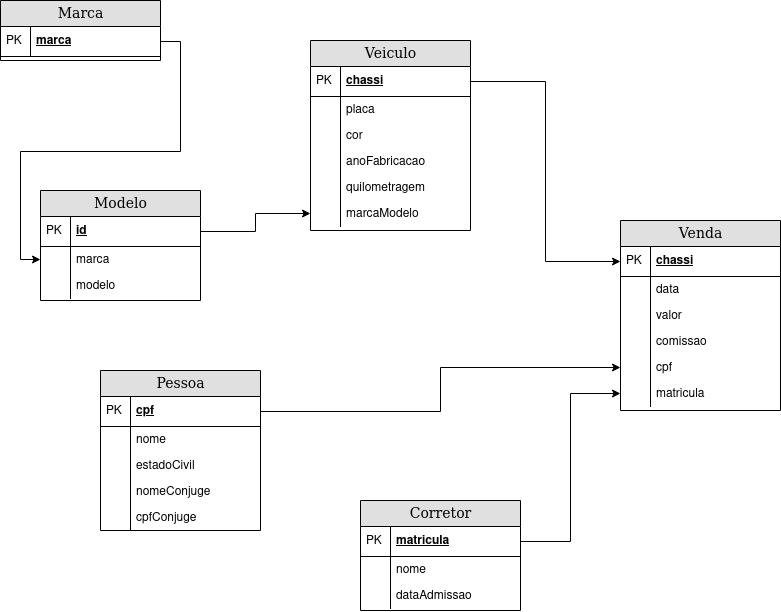

The diagram above was exported from draw.io. Its source (the exported page's mxGraphModel, read from the mxfile embedded in the PNG):
<mxGraphModel dx="1662" dy="737" grid="1" gridSize="10" guides="1" tooltips="1" connect="1" arrows="1" fold="1" page="1" pageScale="1" pageWidth="850" pageHeight="1100" math="0" shadow="0" extFonts="Permanent Marker^https://fonts.googleapis.com/css?family=Permanent+Marker">
  <root>
    <mxCell id="0" />
    <mxCell id="1" parent="0" />
    <mxCell id="B47d4Glzi42PrWuwpP31-1" value="Marca" style="swimlane;html=1;fontStyle=0;childLayout=stackLayout;horizontal=1;startSize=26;fillColor=#e0e0e0;horizontalStack=0;resizeParent=1;resizeLast=0;collapsible=1;marginBottom=0;swimlaneFillColor=#ffffff;align=center;rounded=0;shadow=0;comic=0;labelBackgroundColor=none;strokeWidth=1;fontFamily=Verdana;fontSize=14" vertex="1" parent="1">
      <mxGeometry x="10" y="10" width="160" height="60" as="geometry" />
    </mxCell>
    <mxCell id="B47d4Glzi42PrWuwpP31-2" value="marca" style="shape=partialRectangle;top=0;left=0;right=0;bottom=1;html=1;align=left;verticalAlign=middle;fillColor=none;spacingLeft=34;spacingRight=4;whiteSpace=wrap;overflow=hidden;rotatable=0;points=[[0,0.5],[1,0.5]];portConstraint=eastwest;dropTarget=0;fontStyle=5;" vertex="1" parent="B47d4Glzi42PrWuwpP31-1">
      <mxGeometry y="26" width="160" height="30" as="geometry" />
    </mxCell>
    <mxCell id="B47d4Glzi42PrWuwpP31-3" value="PK" style="shape=partialRectangle;top=0;left=0;bottom=0;html=1;fillColor=none;align=left;verticalAlign=middle;spacingLeft=4;spacingRight=4;whiteSpace=wrap;overflow=hidden;rotatable=0;points=[];portConstraint=eastwest;part=1;" vertex="1" connectable="0" parent="B47d4Glzi42PrWuwpP31-2">
      <mxGeometry width="30" height="30" as="geometry" />
    </mxCell>
    <mxCell id="B47d4Glzi42PrWuwpP31-6" value="Modelo" style="swimlane;html=1;fontStyle=0;childLayout=stackLayout;horizontal=1;startSize=26;fillColor=#e0e0e0;horizontalStack=0;resizeParent=1;resizeLast=0;collapsible=1;marginBottom=0;swimlaneFillColor=#ffffff;align=center;rounded=0;shadow=0;comic=0;labelBackgroundColor=none;strokeWidth=1;fontFamily=Verdana;fontSize=14" vertex="1" parent="1">
      <mxGeometry x="50" y="200" width="160" height="110" as="geometry" />
    </mxCell>
    <mxCell id="B47d4Glzi42PrWuwpP31-7" value="id" style="shape=partialRectangle;top=0;left=0;right=0;bottom=1;html=1;align=left;verticalAlign=middle;fillColor=none;spacingLeft=34;spacingRight=4;whiteSpace=wrap;overflow=hidden;rotatable=0;points=[[0,0.5],[1,0.5]];portConstraint=eastwest;dropTarget=0;fontStyle=5;" vertex="1" parent="B47d4Glzi42PrWuwpP31-6">
      <mxGeometry y="26" width="160" height="30" as="geometry" />
    </mxCell>
    <mxCell id="B47d4Glzi42PrWuwpP31-8" value="PK" style="shape=partialRectangle;top=0;left=0;bottom=0;html=1;fillColor=none;align=left;verticalAlign=middle;spacingLeft=4;spacingRight=4;whiteSpace=wrap;overflow=hidden;rotatable=0;points=[];portConstraint=eastwest;part=1;" vertex="1" connectable="0" parent="B47d4Glzi42PrWuwpP31-7">
      <mxGeometry width="30" height="30" as="geometry" />
    </mxCell>
    <mxCell id="B47d4Glzi42PrWuwpP31-9" value="marca" style="shape=partialRectangle;top=0;left=0;right=0;bottom=0;html=1;align=left;verticalAlign=top;fillColor=none;spacingLeft=34;spacingRight=4;whiteSpace=wrap;overflow=hidden;rotatable=0;points=[[0,0.5],[1,0.5]];portConstraint=eastwest;dropTarget=0;" vertex="1" parent="B47d4Glzi42PrWuwpP31-6">
      <mxGeometry y="56" width="160" height="26" as="geometry" />
    </mxCell>
    <mxCell id="B47d4Glzi42PrWuwpP31-10" value="" style="shape=partialRectangle;top=0;left=0;bottom=0;html=1;fillColor=none;align=left;verticalAlign=top;spacingLeft=4;spacingRight=4;whiteSpace=wrap;overflow=hidden;rotatable=0;points=[];portConstraint=eastwest;part=1;" vertex="1" connectable="0" parent="B47d4Glzi42PrWuwpP31-9">
      <mxGeometry width="30" height="26" as="geometry" />
    </mxCell>
    <mxCell id="B47d4Glzi42PrWuwpP31-11" value="modelo" style="shape=partialRectangle;top=0;left=0;right=0;bottom=0;html=1;align=left;verticalAlign=top;fillColor=none;spacingLeft=34;spacingRight=4;whiteSpace=wrap;overflow=hidden;rotatable=0;points=[[0,0.5],[1,0.5]];portConstraint=eastwest;dropTarget=0;" vertex="1" parent="B47d4Glzi42PrWuwpP31-6">
      <mxGeometry y="82" width="160" height="26" as="geometry" />
    </mxCell>
    <mxCell id="B47d4Glzi42PrWuwpP31-12" value="" style="shape=partialRectangle;top=0;left=0;bottom=0;html=1;fillColor=none;align=left;verticalAlign=top;spacingLeft=4;spacingRight=4;whiteSpace=wrap;overflow=hidden;rotatable=0;points=[];portConstraint=eastwest;part=1;" vertex="1" connectable="0" parent="B47d4Glzi42PrWuwpP31-11">
      <mxGeometry width="30" height="26" as="geometry" />
    </mxCell>
    <mxCell id="B47d4Glzi42PrWuwpP31-13" value="Veiculo" style="swimlane;html=1;fontStyle=0;childLayout=stackLayout;horizontal=1;startSize=26;fillColor=#e0e0e0;horizontalStack=0;resizeParent=1;resizeLast=0;collapsible=1;marginBottom=0;swimlaneFillColor=#ffffff;align=center;rounded=0;shadow=0;comic=0;labelBackgroundColor=none;strokeWidth=1;fontFamily=Verdana;fontSize=14" vertex="1" parent="1">
      <mxGeometry x="320" y="50" width="160" height="190" as="geometry" />
    </mxCell>
    <mxCell id="B47d4Glzi42PrWuwpP31-14" value="chassi" style="shape=partialRectangle;top=0;left=0;right=0;bottom=1;html=1;align=left;verticalAlign=middle;fillColor=none;spacingLeft=34;spacingRight=4;whiteSpace=wrap;overflow=hidden;rotatable=0;points=[[0,0.5],[1,0.5]];portConstraint=eastwest;dropTarget=0;fontStyle=5;" vertex="1" parent="B47d4Glzi42PrWuwpP31-13">
      <mxGeometry y="26" width="160" height="30" as="geometry" />
    </mxCell>
    <mxCell id="B47d4Glzi42PrWuwpP31-15" value="PK" style="shape=partialRectangle;top=0;left=0;bottom=0;html=1;fillColor=none;align=left;verticalAlign=middle;spacingLeft=4;spacingRight=4;whiteSpace=wrap;overflow=hidden;rotatable=0;points=[];portConstraint=eastwest;part=1;" vertex="1" connectable="0" parent="B47d4Glzi42PrWuwpP31-14">
      <mxGeometry width="30" height="30" as="geometry" />
    </mxCell>
    <mxCell id="B47d4Glzi42PrWuwpP31-16" value="placa" style="shape=partialRectangle;top=0;left=0;right=0;bottom=0;html=1;align=left;verticalAlign=top;fillColor=none;spacingLeft=34;spacingRight=4;whiteSpace=wrap;overflow=hidden;rotatable=0;points=[[0,0.5],[1,0.5]];portConstraint=eastwest;dropTarget=0;" vertex="1" parent="B47d4Glzi42PrWuwpP31-13">
      <mxGeometry y="56" width="160" height="26" as="geometry" />
    </mxCell>
    <mxCell id="B47d4Glzi42PrWuwpP31-17" value="" style="shape=partialRectangle;top=0;left=0;bottom=0;html=1;fillColor=none;align=left;verticalAlign=top;spacingLeft=4;spacingRight=4;whiteSpace=wrap;overflow=hidden;rotatable=0;points=[];portConstraint=eastwest;part=1;" vertex="1" connectable="0" parent="B47d4Glzi42PrWuwpP31-16">
      <mxGeometry width="30" height="26" as="geometry" />
    </mxCell>
    <mxCell id="B47d4Glzi42PrWuwpP31-18" value="cor" style="shape=partialRectangle;top=0;left=0;right=0;bottom=0;html=1;align=left;verticalAlign=top;fillColor=none;spacingLeft=34;spacingRight=4;whiteSpace=wrap;overflow=hidden;rotatable=0;points=[[0,0.5],[1,0.5]];portConstraint=eastwest;dropTarget=0;" vertex="1" parent="B47d4Glzi42PrWuwpP31-13">
      <mxGeometry y="82" width="160" height="26" as="geometry" />
    </mxCell>
    <mxCell id="B47d4Glzi42PrWuwpP31-19" value="" style="shape=partialRectangle;top=0;left=0;bottom=0;html=1;fillColor=none;align=left;verticalAlign=top;spacingLeft=4;spacingRight=4;whiteSpace=wrap;overflow=hidden;rotatable=0;points=[];portConstraint=eastwest;part=1;" vertex="1" connectable="0" parent="B47d4Glzi42PrWuwpP31-18">
      <mxGeometry width="30" height="26" as="geometry" />
    </mxCell>
    <mxCell id="B47d4Glzi42PrWuwpP31-20" value="anoFabricacao" style="shape=partialRectangle;top=0;left=0;right=0;bottom=0;html=1;align=left;verticalAlign=top;fillColor=none;spacingLeft=34;spacingRight=4;whiteSpace=wrap;overflow=hidden;rotatable=0;points=[[0,0.5],[1,0.5]];portConstraint=eastwest;dropTarget=0;" vertex="1" parent="B47d4Glzi42PrWuwpP31-13">
      <mxGeometry y="108" width="160" height="26" as="geometry" />
    </mxCell>
    <mxCell id="B47d4Glzi42PrWuwpP31-21" value="" style="shape=partialRectangle;top=0;left=0;bottom=0;html=1;fillColor=none;align=left;verticalAlign=top;spacingLeft=4;spacingRight=4;whiteSpace=wrap;overflow=hidden;rotatable=0;points=[];portConstraint=eastwest;part=1;" vertex="1" connectable="0" parent="B47d4Glzi42PrWuwpP31-20">
      <mxGeometry width="30" height="26" as="geometry" />
    </mxCell>
    <mxCell id="B47d4Glzi42PrWuwpP31-22" value="quilometragem" style="shape=partialRectangle;top=0;left=0;right=0;bottom=0;html=1;align=left;verticalAlign=top;fillColor=none;spacingLeft=34;spacingRight=4;whiteSpace=wrap;overflow=hidden;rotatable=0;points=[[0,0.5],[1,0.5]];portConstraint=eastwest;dropTarget=0;" vertex="1" parent="B47d4Glzi42PrWuwpP31-13">
      <mxGeometry y="134" width="160" height="26" as="geometry" />
    </mxCell>
    <mxCell id="B47d4Glzi42PrWuwpP31-23" value="" style="shape=partialRectangle;top=0;left=0;bottom=0;html=1;fillColor=none;align=left;verticalAlign=top;spacingLeft=4;spacingRight=4;whiteSpace=wrap;overflow=hidden;rotatable=0;points=[];portConstraint=eastwest;part=1;" vertex="1" connectable="0" parent="B47d4Glzi42PrWuwpP31-22">
      <mxGeometry width="30" height="26" as="geometry" />
    </mxCell>
    <mxCell id="B47d4Glzi42PrWuwpP31-24" value="marcaModelo" style="shape=partialRectangle;top=0;left=0;right=0;bottom=0;html=1;align=left;verticalAlign=top;fillColor=none;spacingLeft=34;spacingRight=4;whiteSpace=wrap;overflow=hidden;rotatable=0;points=[[0,0.5],[1,0.5]];portConstraint=eastwest;dropTarget=0;" vertex="1" parent="B47d4Glzi42PrWuwpP31-13">
      <mxGeometry y="160" width="160" height="26" as="geometry" />
    </mxCell>
    <mxCell id="B47d4Glzi42PrWuwpP31-25" value="" style="shape=partialRectangle;top=0;left=0;bottom=0;html=1;fillColor=none;align=left;verticalAlign=top;spacingLeft=4;spacingRight=4;whiteSpace=wrap;overflow=hidden;rotatable=0;points=[];portConstraint=eastwest;part=1;" vertex="1" connectable="0" parent="B47d4Glzi42PrWuwpP31-24">
      <mxGeometry width="30" height="26" as="geometry" />
    </mxCell>
    <mxCell id="B47d4Glzi42PrWuwpP31-26" value="Pessoa" style="swimlane;html=1;fontStyle=0;childLayout=stackLayout;horizontal=1;startSize=26;fillColor=#e0e0e0;horizontalStack=0;resizeParent=1;resizeLast=0;collapsible=1;marginBottom=0;swimlaneFillColor=#ffffff;align=center;rounded=0;shadow=0;comic=0;labelBackgroundColor=none;strokeWidth=1;fontFamily=Verdana;fontSize=14" vertex="1" parent="1">
      <mxGeometry x="110" y="380" width="160" height="160" as="geometry" />
    </mxCell>
    <mxCell id="B47d4Glzi42PrWuwpP31-27" value="cpf" style="shape=partialRectangle;top=0;left=0;right=0;bottom=1;html=1;align=left;verticalAlign=middle;fillColor=none;spacingLeft=34;spacingRight=4;whiteSpace=wrap;overflow=hidden;rotatable=0;points=[[0,0.5],[1,0.5]];portConstraint=eastwest;dropTarget=0;fontStyle=5;" vertex="1" parent="B47d4Glzi42PrWuwpP31-26">
      <mxGeometry y="26" width="160" height="30" as="geometry" />
    </mxCell>
    <mxCell id="B47d4Glzi42PrWuwpP31-28" value="PK" style="shape=partialRectangle;top=0;left=0;bottom=0;html=1;fillColor=none;align=left;verticalAlign=middle;spacingLeft=4;spacingRight=4;whiteSpace=wrap;overflow=hidden;rotatable=0;points=[];portConstraint=eastwest;part=1;" vertex="1" connectable="0" parent="B47d4Glzi42PrWuwpP31-27">
      <mxGeometry width="30" height="30" as="geometry" />
    </mxCell>
    <mxCell id="B47d4Glzi42PrWuwpP31-29" value="nome" style="shape=partialRectangle;top=0;left=0;right=0;bottom=0;html=1;align=left;verticalAlign=top;fillColor=none;spacingLeft=34;spacingRight=4;whiteSpace=wrap;overflow=hidden;rotatable=0;points=[[0,0.5],[1,0.5]];portConstraint=eastwest;dropTarget=0;" vertex="1" parent="B47d4Glzi42PrWuwpP31-26">
      <mxGeometry y="56" width="160" height="26" as="geometry" />
    </mxCell>
    <mxCell id="B47d4Glzi42PrWuwpP31-30" value="" style="shape=partialRectangle;top=0;left=0;bottom=0;html=1;fillColor=none;align=left;verticalAlign=top;spacingLeft=4;spacingRight=4;whiteSpace=wrap;overflow=hidden;rotatable=0;points=[];portConstraint=eastwest;part=1;" vertex="1" connectable="0" parent="B47d4Glzi42PrWuwpP31-29">
      <mxGeometry width="30" height="26" as="geometry" />
    </mxCell>
    <mxCell id="B47d4Glzi42PrWuwpP31-31" value="estadoCivil" style="shape=partialRectangle;top=0;left=0;right=0;bottom=0;html=1;align=left;verticalAlign=top;fillColor=none;spacingLeft=34;spacingRight=4;whiteSpace=wrap;overflow=hidden;rotatable=0;points=[[0,0.5],[1,0.5]];portConstraint=eastwest;dropTarget=0;" vertex="1" parent="B47d4Glzi42PrWuwpP31-26">
      <mxGeometry y="82" width="160" height="26" as="geometry" />
    </mxCell>
    <mxCell id="B47d4Glzi42PrWuwpP31-32" value="" style="shape=partialRectangle;top=0;left=0;bottom=0;html=1;fillColor=none;align=left;verticalAlign=top;spacingLeft=4;spacingRight=4;whiteSpace=wrap;overflow=hidden;rotatable=0;points=[];portConstraint=eastwest;part=1;" vertex="1" connectable="0" parent="B47d4Glzi42PrWuwpP31-31">
      <mxGeometry width="30" height="26" as="geometry" />
    </mxCell>
    <mxCell id="B47d4Glzi42PrWuwpP31-33" value="nomeConjuge" style="shape=partialRectangle;top=0;left=0;right=0;bottom=0;html=1;align=left;verticalAlign=top;fillColor=none;spacingLeft=34;spacingRight=4;whiteSpace=wrap;overflow=hidden;rotatable=0;points=[[0,0.5],[1,0.5]];portConstraint=eastwest;dropTarget=0;" vertex="1" parent="B47d4Glzi42PrWuwpP31-26">
      <mxGeometry y="108" width="160" height="26" as="geometry" />
    </mxCell>
    <mxCell id="B47d4Glzi42PrWuwpP31-34" value="" style="shape=partialRectangle;top=0;left=0;bottom=0;html=1;fillColor=none;align=left;verticalAlign=top;spacingLeft=4;spacingRight=4;whiteSpace=wrap;overflow=hidden;rotatable=0;points=[];portConstraint=eastwest;part=1;" vertex="1" connectable="0" parent="B47d4Glzi42PrWuwpP31-33">
      <mxGeometry width="30" height="26" as="geometry" />
    </mxCell>
    <mxCell id="B47d4Glzi42PrWuwpP31-35" value="cpfConjuge" style="shape=partialRectangle;top=0;left=0;right=0;bottom=0;html=1;align=left;verticalAlign=top;fillColor=none;spacingLeft=34;spacingRight=4;whiteSpace=wrap;overflow=hidden;rotatable=0;points=[[0,0.5],[1,0.5]];portConstraint=eastwest;dropTarget=0;" vertex="1" parent="B47d4Glzi42PrWuwpP31-26">
      <mxGeometry y="134" width="160" height="26" as="geometry" />
    </mxCell>
    <mxCell id="B47d4Glzi42PrWuwpP31-36" value="" style="shape=partialRectangle;top=0;left=0;bottom=0;html=1;fillColor=none;align=left;verticalAlign=top;spacingLeft=4;spacingRight=4;whiteSpace=wrap;overflow=hidden;rotatable=0;points=[];portConstraint=eastwest;part=1;" vertex="1" connectable="0" parent="B47d4Glzi42PrWuwpP31-35">
      <mxGeometry width="30" height="26" as="geometry" />
    </mxCell>
    <mxCell id="B47d4Glzi42PrWuwpP31-39" value="Corretor" style="swimlane;html=1;fontStyle=0;childLayout=stackLayout;horizontal=1;startSize=26;fillColor=#e0e0e0;horizontalStack=0;resizeParent=1;resizeLast=0;collapsible=1;marginBottom=0;swimlaneFillColor=#ffffff;align=center;rounded=0;shadow=0;comic=0;labelBackgroundColor=none;strokeWidth=1;fontFamily=Verdana;fontSize=14" vertex="1" parent="1">
      <mxGeometry x="370" y="510" width="160" height="110" as="geometry" />
    </mxCell>
    <mxCell id="B47d4Glzi42PrWuwpP31-40" value="matricula" style="shape=partialRectangle;top=0;left=0;right=0;bottom=1;html=1;align=left;verticalAlign=middle;fillColor=none;spacingLeft=34;spacingRight=4;whiteSpace=wrap;overflow=hidden;rotatable=0;points=[[0,0.5],[1,0.5]];portConstraint=eastwest;dropTarget=0;fontStyle=5;" vertex="1" parent="B47d4Glzi42PrWuwpP31-39">
      <mxGeometry y="26" width="160" height="30" as="geometry" />
    </mxCell>
    <mxCell id="B47d4Glzi42PrWuwpP31-41" value="PK" style="shape=partialRectangle;top=0;left=0;bottom=0;html=1;fillColor=none;align=left;verticalAlign=middle;spacingLeft=4;spacingRight=4;whiteSpace=wrap;overflow=hidden;rotatable=0;points=[];portConstraint=eastwest;part=1;" vertex="1" connectable="0" parent="B47d4Glzi42PrWuwpP31-40">
      <mxGeometry width="30" height="30" as="geometry" />
    </mxCell>
    <mxCell id="B47d4Glzi42PrWuwpP31-42" value="nome" style="shape=partialRectangle;top=0;left=0;right=0;bottom=0;html=1;align=left;verticalAlign=top;fillColor=none;spacingLeft=34;spacingRight=4;whiteSpace=wrap;overflow=hidden;rotatable=0;points=[[0,0.5],[1,0.5]];portConstraint=eastwest;dropTarget=0;" vertex="1" parent="B47d4Glzi42PrWuwpP31-39">
      <mxGeometry y="56" width="160" height="26" as="geometry" />
    </mxCell>
    <mxCell id="B47d4Glzi42PrWuwpP31-43" value="" style="shape=partialRectangle;top=0;left=0;bottom=0;html=1;fillColor=none;align=left;verticalAlign=top;spacingLeft=4;spacingRight=4;whiteSpace=wrap;overflow=hidden;rotatable=0;points=[];portConstraint=eastwest;part=1;" vertex="1" connectable="0" parent="B47d4Glzi42PrWuwpP31-42">
      <mxGeometry width="30" height="26" as="geometry" />
    </mxCell>
    <mxCell id="B47d4Glzi42PrWuwpP31-44" value="dataAdmissao" style="shape=partialRectangle;top=0;left=0;right=0;bottom=0;html=1;align=left;verticalAlign=top;fillColor=none;spacingLeft=34;spacingRight=4;whiteSpace=wrap;overflow=hidden;rotatable=0;points=[[0,0.5],[1,0.5]];portConstraint=eastwest;dropTarget=0;" vertex="1" parent="B47d4Glzi42PrWuwpP31-39">
      <mxGeometry y="82" width="160" height="26" as="geometry" />
    </mxCell>
    <mxCell id="B47d4Glzi42PrWuwpP31-45" value="" style="shape=partialRectangle;top=0;left=0;bottom=0;html=1;fillColor=none;align=left;verticalAlign=top;spacingLeft=4;spacingRight=4;whiteSpace=wrap;overflow=hidden;rotatable=0;points=[];portConstraint=eastwest;part=1;" vertex="1" connectable="0" parent="B47d4Glzi42PrWuwpP31-44">
      <mxGeometry width="30" height="26" as="geometry" />
    </mxCell>
    <mxCell id="B47d4Glzi42PrWuwpP31-46" value="Venda" style="swimlane;html=1;fontStyle=0;childLayout=stackLayout;horizontal=1;startSize=26;fillColor=#e0e0e0;horizontalStack=0;resizeParent=1;resizeLast=0;collapsible=1;marginBottom=0;swimlaneFillColor=#ffffff;align=center;rounded=0;shadow=0;comic=0;labelBackgroundColor=none;strokeWidth=1;fontFamily=Verdana;fontSize=14" vertex="1" parent="1">
      <mxGeometry x="630" y="230" width="160" height="190" as="geometry" />
    </mxCell>
    <mxCell id="B47d4Glzi42PrWuwpP31-47" value="chassi" style="shape=partialRectangle;top=0;left=0;right=0;bottom=1;html=1;align=left;verticalAlign=middle;fillColor=none;spacingLeft=34;spacingRight=4;whiteSpace=wrap;overflow=hidden;rotatable=0;points=[[0,0.5],[1,0.5]];portConstraint=eastwest;dropTarget=0;fontStyle=5;" vertex="1" parent="B47d4Glzi42PrWuwpP31-46">
      <mxGeometry y="26" width="160" height="30" as="geometry" />
    </mxCell>
    <mxCell id="B47d4Glzi42PrWuwpP31-48" value="PK" style="shape=partialRectangle;top=0;left=0;bottom=0;html=1;fillColor=none;align=left;verticalAlign=middle;spacingLeft=4;spacingRight=4;whiteSpace=wrap;overflow=hidden;rotatable=0;points=[];portConstraint=eastwest;part=1;" vertex="1" connectable="0" parent="B47d4Glzi42PrWuwpP31-47">
      <mxGeometry width="30" height="30" as="geometry" />
    </mxCell>
    <mxCell id="B47d4Glzi42PrWuwpP31-49" value="data" style="shape=partialRectangle;top=0;left=0;right=0;bottom=0;html=1;align=left;verticalAlign=top;fillColor=none;spacingLeft=34;spacingRight=4;whiteSpace=wrap;overflow=hidden;rotatable=0;points=[[0,0.5],[1,0.5]];portConstraint=eastwest;dropTarget=0;" vertex="1" parent="B47d4Glzi42PrWuwpP31-46">
      <mxGeometry y="56" width="160" height="26" as="geometry" />
    </mxCell>
    <mxCell id="B47d4Glzi42PrWuwpP31-50" value="" style="shape=partialRectangle;top=0;left=0;bottom=0;html=1;fillColor=none;align=left;verticalAlign=top;spacingLeft=4;spacingRight=4;whiteSpace=wrap;overflow=hidden;rotatable=0;points=[];portConstraint=eastwest;part=1;" vertex="1" connectable="0" parent="B47d4Glzi42PrWuwpP31-49">
      <mxGeometry width="30" height="26" as="geometry" />
    </mxCell>
    <mxCell id="B47d4Glzi42PrWuwpP31-51" value="valor" style="shape=partialRectangle;top=0;left=0;right=0;bottom=0;html=1;align=left;verticalAlign=top;fillColor=none;spacingLeft=34;spacingRight=4;whiteSpace=wrap;overflow=hidden;rotatable=0;points=[[0,0.5],[1,0.5]];portConstraint=eastwest;dropTarget=0;" vertex="1" parent="B47d4Glzi42PrWuwpP31-46">
      <mxGeometry y="82" width="160" height="26" as="geometry" />
    </mxCell>
    <mxCell id="B47d4Glzi42PrWuwpP31-52" value="" style="shape=partialRectangle;top=0;left=0;bottom=0;html=1;fillColor=none;align=left;verticalAlign=top;spacingLeft=4;spacingRight=4;whiteSpace=wrap;overflow=hidden;rotatable=0;points=[];portConstraint=eastwest;part=1;" vertex="1" connectable="0" parent="B47d4Glzi42PrWuwpP31-51">
      <mxGeometry width="30" height="26" as="geometry" />
    </mxCell>
    <mxCell id="B47d4Glzi42PrWuwpP31-53" value="comissao" style="shape=partialRectangle;top=0;left=0;right=0;bottom=0;html=1;align=left;verticalAlign=top;fillColor=none;spacingLeft=34;spacingRight=4;whiteSpace=wrap;overflow=hidden;rotatable=0;points=[[0,0.5],[1,0.5]];portConstraint=eastwest;dropTarget=0;" vertex="1" parent="B47d4Glzi42PrWuwpP31-46">
      <mxGeometry y="108" width="160" height="26" as="geometry" />
    </mxCell>
    <mxCell id="B47d4Glzi42PrWuwpP31-54" value="" style="shape=partialRectangle;top=0;left=0;bottom=0;html=1;fillColor=none;align=left;verticalAlign=top;spacingLeft=4;spacingRight=4;whiteSpace=wrap;overflow=hidden;rotatable=0;points=[];portConstraint=eastwest;part=1;" vertex="1" connectable="0" parent="B47d4Glzi42PrWuwpP31-53">
      <mxGeometry width="30" height="26" as="geometry" />
    </mxCell>
    <mxCell id="B47d4Glzi42PrWuwpP31-55" value="cpf" style="shape=partialRectangle;top=0;left=0;right=0;bottom=0;html=1;align=left;verticalAlign=top;fillColor=none;spacingLeft=34;spacingRight=4;whiteSpace=wrap;overflow=hidden;rotatable=0;points=[[0,0.5],[1,0.5]];portConstraint=eastwest;dropTarget=0;" vertex="1" parent="B47d4Glzi42PrWuwpP31-46">
      <mxGeometry y="134" width="160" height="26" as="geometry" />
    </mxCell>
    <mxCell id="B47d4Glzi42PrWuwpP31-56" value="" style="shape=partialRectangle;top=0;left=0;bottom=0;html=1;fillColor=none;align=left;verticalAlign=top;spacingLeft=4;spacingRight=4;whiteSpace=wrap;overflow=hidden;rotatable=0;points=[];portConstraint=eastwest;part=1;" vertex="1" connectable="0" parent="B47d4Glzi42PrWuwpP31-55">
      <mxGeometry width="30" height="26" as="geometry" />
    </mxCell>
    <mxCell id="B47d4Glzi42PrWuwpP31-57" value="matricula" style="shape=partialRectangle;top=0;left=0;right=0;bottom=0;html=1;align=left;verticalAlign=top;fillColor=none;spacingLeft=34;spacingRight=4;whiteSpace=wrap;overflow=hidden;rotatable=0;points=[[0,0.5],[1,0.5]];portConstraint=eastwest;dropTarget=0;" vertex="1" parent="B47d4Glzi42PrWuwpP31-46">
      <mxGeometry y="160" width="160" height="26" as="geometry" />
    </mxCell>
    <mxCell id="B47d4Glzi42PrWuwpP31-58" value="" style="shape=partialRectangle;top=0;left=0;bottom=0;html=1;fillColor=none;align=left;verticalAlign=top;spacingLeft=4;spacingRight=4;whiteSpace=wrap;overflow=hidden;rotatable=0;points=[];portConstraint=eastwest;part=1;" vertex="1" connectable="0" parent="B47d4Glzi42PrWuwpP31-57">
      <mxGeometry width="30" height="26" as="geometry" />
    </mxCell>
    <mxCell id="B47d4Glzi42PrWuwpP31-61" style="edgeStyle=orthogonalEdgeStyle;rounded=0;orthogonalLoop=1;jettySize=auto;html=1;exitX=1;exitY=0.5;exitDx=0;exitDy=0;" edge="1" parent="1" source="B47d4Glzi42PrWuwpP31-2" target="B47d4Glzi42PrWuwpP31-9">
      <mxGeometry relative="1" as="geometry" />
    </mxCell>
    <mxCell id="B47d4Glzi42PrWuwpP31-62" style="edgeStyle=orthogonalEdgeStyle;rounded=0;orthogonalLoop=1;jettySize=auto;html=1;exitX=1;exitY=0.5;exitDx=0;exitDy=0;" edge="1" parent="1" source="B47d4Glzi42PrWuwpP31-7" target="B47d4Glzi42PrWuwpP31-24">
      <mxGeometry relative="1" as="geometry" />
    </mxCell>
    <mxCell id="B47d4Glzi42PrWuwpP31-63" style="edgeStyle=orthogonalEdgeStyle;rounded=0;orthogonalLoop=1;jettySize=auto;html=1;exitX=1;exitY=0.5;exitDx=0;exitDy=0;" edge="1" parent="1" source="B47d4Glzi42PrWuwpP31-40" target="B47d4Glzi42PrWuwpP31-57">
      <mxGeometry relative="1" as="geometry" />
    </mxCell>
    <mxCell id="B47d4Glzi42PrWuwpP31-64" style="edgeStyle=orthogonalEdgeStyle;rounded=0;orthogonalLoop=1;jettySize=auto;html=1;exitX=1;exitY=0.5;exitDx=0;exitDy=0;" edge="1" parent="1" source="B47d4Glzi42PrWuwpP31-27" target="B47d4Glzi42PrWuwpP31-55">
      <mxGeometry relative="1" as="geometry" />
    </mxCell>
    <mxCell id="B47d4Glzi42PrWuwpP31-65" style="edgeStyle=orthogonalEdgeStyle;rounded=0;orthogonalLoop=1;jettySize=auto;html=1;exitX=1;exitY=0.5;exitDx=0;exitDy=0;" edge="1" parent="1" source="B47d4Glzi42PrWuwpP31-14" target="B47d4Glzi42PrWuwpP31-47">
      <mxGeometry relative="1" as="geometry" />
    </mxCell>
  </root>
</mxGraphModel>